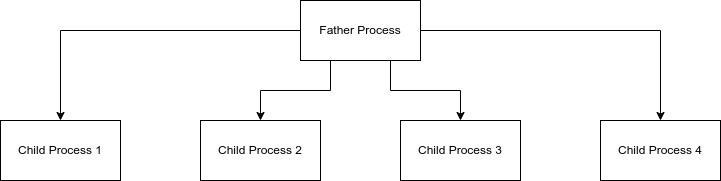

The diagram above was exported from draw.io. Its source (the exported page's mxGraphModel, read from the mxfile embedded in the PNG):
<mxGraphModel dx="1022" dy="663" grid="1" gridSize="10" guides="1" tooltips="1" connect="1" arrows="1" fold="1" page="1" pageScale="1" pageWidth="850" pageHeight="1100" math="0" shadow="0">
  <root>
    <mxCell id="0" />
    <mxCell id="1" parent="0" />
    <mxCell id="2tXJgI_Ae8P6MSpjEB1S-7" style="edgeStyle=orthogonalEdgeStyle;rounded=0;orthogonalLoop=1;jettySize=auto;html=1;exitX=0;exitY=0.5;exitDx=0;exitDy=0;entryX=0.5;entryY=0;entryDx=0;entryDy=0;" parent="1" source="2tXJgI_Ae8P6MSpjEB1S-1" target="2tXJgI_Ae8P6MSpjEB1S-2" edge="1">
      <mxGeometry relative="1" as="geometry" />
    </mxCell>
    <mxCell id="2tXJgI_Ae8P6MSpjEB1S-8" style="edgeStyle=orthogonalEdgeStyle;rounded=0;orthogonalLoop=1;jettySize=auto;html=1;exitX=0.25;exitY=1;exitDx=0;exitDy=0;entryX=0.5;entryY=0;entryDx=0;entryDy=0;" parent="1" source="2tXJgI_Ae8P6MSpjEB1S-1" target="2tXJgI_Ae8P6MSpjEB1S-5" edge="1">
      <mxGeometry relative="1" as="geometry" />
    </mxCell>
    <mxCell id="2tXJgI_Ae8P6MSpjEB1S-9" style="edgeStyle=orthogonalEdgeStyle;rounded=0;orthogonalLoop=1;jettySize=auto;html=1;exitX=0.75;exitY=1;exitDx=0;exitDy=0;entryX=0.5;entryY=0;entryDx=0;entryDy=0;" parent="1" source="2tXJgI_Ae8P6MSpjEB1S-1" target="2tXJgI_Ae8P6MSpjEB1S-4" edge="1">
      <mxGeometry relative="1" as="geometry" />
    </mxCell>
    <mxCell id="2tXJgI_Ae8P6MSpjEB1S-10" style="edgeStyle=orthogonalEdgeStyle;rounded=0;orthogonalLoop=1;jettySize=auto;html=1;exitX=1;exitY=0.5;exitDx=0;exitDy=0;entryX=0.5;entryY=0;entryDx=0;entryDy=0;" parent="1" source="2tXJgI_Ae8P6MSpjEB1S-1" target="2tXJgI_Ae8P6MSpjEB1S-3" edge="1">
      <mxGeometry relative="1" as="geometry" />
    </mxCell>
    <mxCell id="2tXJgI_Ae8P6MSpjEB1S-1" value="Father Process" style="rounded=0;whiteSpace=wrap;html=1;" parent="1" vertex="1">
      <mxGeometry x="340" y="310" width="120" height="60" as="geometry" />
    </mxCell>
    <mxCell id="2tXJgI_Ae8P6MSpjEB1S-2" value="Child Process 1" style="rounded=0;whiteSpace=wrap;html=1;" parent="1" vertex="1">
      <mxGeometry x="40" y="430" width="120" height="60" as="geometry" />
    </mxCell>
    <mxCell id="2tXJgI_Ae8P6MSpjEB1S-3" value="Child Process 4" style="rounded=0;whiteSpace=wrap;html=1;" parent="1" vertex="1">
      <mxGeometry x="640" y="430" width="120" height="60" as="geometry" />
    </mxCell>
    <mxCell id="2tXJgI_Ae8P6MSpjEB1S-4" value="Child Process 3" style="rounded=0;whiteSpace=wrap;html=1;" parent="1" vertex="1">
      <mxGeometry x="440" y="430" width="120" height="60" as="geometry" />
    </mxCell>
    <mxCell id="2tXJgI_Ae8P6MSpjEB1S-5" value="Child Process 2" style="rounded=0;whiteSpace=wrap;html=1;" parent="1" vertex="1">
      <mxGeometry x="240" y="430" width="120" height="60" as="geometry" />
    </mxCell>
  </root>
</mxGraphModel>